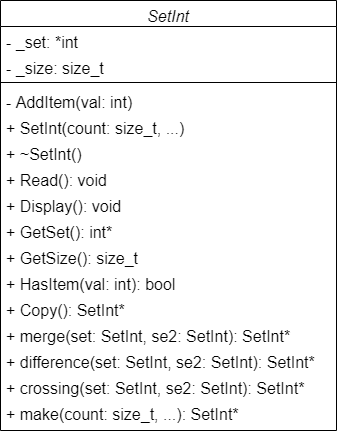

The diagram above was exported from draw.io. Its source (the exported page's mxGraphModel, read from the mxfile embedded in the PNG):
<mxGraphModel dx="460" dy="784" grid="1" gridSize="10" guides="1" tooltips="1" connect="1" arrows="1" fold="1" page="1" pageScale="1" pageWidth="827" pageHeight="1169" math="0" shadow="0">
  <root>
    <mxCell id="WIyWlLk6GJQsqaUBKTNV-0" />
    <mxCell id="WIyWlLk6GJQsqaUBKTNV-1" parent="WIyWlLk6GJQsqaUBKTNV-0" />
    <mxCell id="zkfFHV4jXpPFQw0GAbJ--0" value="SetInt" style="swimlane;fontStyle=2;align=center;verticalAlign=top;childLayout=stackLayout;horizontal=1;startSize=26;horizontalStack=0;resizeParent=1;resizeLast=0;collapsible=1;marginBottom=0;rounded=0;shadow=0;strokeWidth=1;fontSize=16;" parent="WIyWlLk6GJQsqaUBKTNV-1" vertex="1">
      <mxGeometry x="124" y="160" width="336" height="430" as="geometry">
        <mxRectangle x="230" y="140" width="160" height="26" as="alternateBounds" />
      </mxGeometry>
    </mxCell>
    <mxCell id="zkfFHV4jXpPFQw0GAbJ--1" value="- _set: *int" style="text;align=left;verticalAlign=top;spacingLeft=4;spacingRight=4;overflow=hidden;rotatable=0;points=[[0,0.5],[1,0.5]];portConstraint=eastwest;fontSize=16;" parent="zkfFHV4jXpPFQw0GAbJ--0" vertex="1">
      <mxGeometry y="26" width="336" height="26" as="geometry" />
    </mxCell>
    <mxCell id="zkfFHV4jXpPFQw0GAbJ--2" value="- _size: size_t" style="text;align=left;verticalAlign=top;spacingLeft=4;spacingRight=4;overflow=hidden;rotatable=0;points=[[0,0.5],[1,0.5]];portConstraint=eastwest;rounded=0;shadow=0;html=0;fontSize=16;" parent="zkfFHV4jXpPFQw0GAbJ--0" vertex="1">
      <mxGeometry y="52" width="336" height="26" as="geometry" />
    </mxCell>
    <mxCell id="zkfFHV4jXpPFQw0GAbJ--4" value="" style="line;html=1;strokeWidth=1;align=left;verticalAlign=middle;spacingTop=-1;spacingLeft=3;spacingRight=3;rotatable=0;labelPosition=right;points=[];portConstraint=eastwest;fontSize=16;" parent="zkfFHV4jXpPFQw0GAbJ--0" vertex="1">
      <mxGeometry y="78" width="336" height="8" as="geometry" />
    </mxCell>
    <mxCell id="1DemV0J_GNMo-Iu0U_NA-1" value="- AddItem(val: int)" style="text;align=left;verticalAlign=top;spacingLeft=4;spacingRight=4;overflow=hidden;rotatable=0;points=[[0,0.5],[1,0.5]];portConstraint=eastwest;fontSize=16;" vertex="1" parent="zkfFHV4jXpPFQw0GAbJ--0">
      <mxGeometry y="86" width="336" height="26" as="geometry" />
    </mxCell>
    <mxCell id="zkfFHV4jXpPFQw0GAbJ--5" value="+ SetInt(count: size_t, ...)" style="text;align=left;verticalAlign=top;spacingLeft=4;spacingRight=4;overflow=hidden;rotatable=0;points=[[0,0.5],[1,0.5]];portConstraint=eastwest;fontSize=16;" parent="zkfFHV4jXpPFQw0GAbJ--0" vertex="1">
      <mxGeometry y="112" width="336" height="26" as="geometry" />
    </mxCell>
    <mxCell id="1DemV0J_GNMo-Iu0U_NA-2" value="+ ~SetInt()" style="text;align=left;verticalAlign=top;spacingLeft=4;spacingRight=4;overflow=hidden;rotatable=0;points=[[0,0.5],[1,0.5]];portConstraint=eastwest;fontSize=16;" vertex="1" parent="zkfFHV4jXpPFQw0GAbJ--0">
      <mxGeometry y="138" width="336" height="26" as="geometry" />
    </mxCell>
    <mxCell id="6gkA-NAIhL5UI-PZtoKF-1" value="+ Read(): void" style="text;align=left;verticalAlign=top;spacingLeft=4;spacingRight=4;overflow=hidden;rotatable=0;points=[[0,0.5],[1,0.5]];portConstraint=eastwest;fontSize=16;" parent="zkfFHV4jXpPFQw0GAbJ--0" vertex="1">
      <mxGeometry y="164" width="336" height="26" as="geometry" />
    </mxCell>
    <mxCell id="6gkA-NAIhL5UI-PZtoKF-2" value="+ Display(): void" style="text;align=left;verticalAlign=top;spacingLeft=4;spacingRight=4;overflow=hidden;rotatable=0;points=[[0,0.5],[1,0.5]];portConstraint=eastwest;fontSize=16;" parent="zkfFHV4jXpPFQw0GAbJ--0" vertex="1">
      <mxGeometry y="190" width="336" height="26" as="geometry" />
    </mxCell>
    <mxCell id="6gkA-NAIhL5UI-PZtoKF-3" value="+ GetSet(): int*" style="text;align=left;verticalAlign=top;spacingLeft=4;spacingRight=4;overflow=hidden;rotatable=0;points=[[0,0.5],[1,0.5]];portConstraint=eastwest;fontSize=16;" parent="zkfFHV4jXpPFQw0GAbJ--0" vertex="1">
      <mxGeometry y="216" width="336" height="26" as="geometry" />
    </mxCell>
    <mxCell id="6gkA-NAIhL5UI-PZtoKF-4" value="+ GetSize(): size_t" style="text;align=left;verticalAlign=top;spacingLeft=4;spacingRight=4;overflow=hidden;rotatable=0;points=[[0,0.5],[1,0.5]];portConstraint=eastwest;fontSize=16;" parent="zkfFHV4jXpPFQw0GAbJ--0" vertex="1">
      <mxGeometry y="242" width="336" height="26" as="geometry" />
    </mxCell>
    <mxCell id="6gkA-NAIhL5UI-PZtoKF-5" value="+ HasItem(val: int): bool" style="text;align=left;verticalAlign=top;spacingLeft=4;spacingRight=4;overflow=hidden;rotatable=0;points=[[0,0.5],[1,0.5]];portConstraint=eastwest;fontSize=16;" parent="zkfFHV4jXpPFQw0GAbJ--0" vertex="1">
      <mxGeometry y="268" width="336" height="26" as="geometry" />
    </mxCell>
    <mxCell id="6gkA-NAIhL5UI-PZtoKF-6" value="+ Copy(): SetInt*" style="text;align=left;verticalAlign=top;spacingLeft=4;spacingRight=4;overflow=hidden;rotatable=0;points=[[0,0.5],[1,0.5]];portConstraint=eastwest;fontSize=16;" parent="zkfFHV4jXpPFQw0GAbJ--0" vertex="1">
      <mxGeometry y="294" width="336" height="26" as="geometry" />
    </mxCell>
    <mxCell id="1DemV0J_GNMo-Iu0U_NA-3" value="+ merge(set: SetInt, se2: SetInt): SetInt*" style="text;align=left;verticalAlign=top;spacingLeft=4;spacingRight=4;overflow=hidden;rotatable=0;points=[[0,0.5],[1,0.5]];portConstraint=eastwest;fontSize=16;" vertex="1" parent="zkfFHV4jXpPFQw0GAbJ--0">
      <mxGeometry y="320" width="336" height="26" as="geometry" />
    </mxCell>
    <mxCell id="1DemV0J_GNMo-Iu0U_NA-4" value="+ difference(set: SetInt, se2: SetInt): SetInt*" style="text;align=left;verticalAlign=top;spacingLeft=4;spacingRight=4;overflow=hidden;rotatable=0;points=[[0,0.5],[1,0.5]];portConstraint=eastwest;fontSize=16;" vertex="1" parent="zkfFHV4jXpPFQw0GAbJ--0">
      <mxGeometry y="346" width="336" height="26" as="geometry" />
    </mxCell>
    <mxCell id="1DemV0J_GNMo-Iu0U_NA-5" value="+ crossing(set: SetInt, se2: SetInt): SetInt*" style="text;align=left;verticalAlign=top;spacingLeft=4;spacingRight=4;overflow=hidden;rotatable=0;points=[[0,0.5],[1,0.5]];portConstraint=eastwest;fontSize=16;" vertex="1" parent="zkfFHV4jXpPFQw0GAbJ--0">
      <mxGeometry y="372" width="336" height="26" as="geometry" />
    </mxCell>
    <mxCell id="6gkA-NAIhL5UI-PZtoKF-7" value="+ make(count: size_t, ...): SetInt*" style="text;align=left;verticalAlign=top;spacingLeft=4;spacingRight=4;overflow=hidden;rotatable=0;points=[[0,0.5],[1,0.5]];portConstraint=eastwest;fontSize=16;" parent="zkfFHV4jXpPFQw0GAbJ--0" vertex="1">
      <mxGeometry y="398" width="336" height="32" as="geometry" />
    </mxCell>
  </root>
</mxGraphModel>